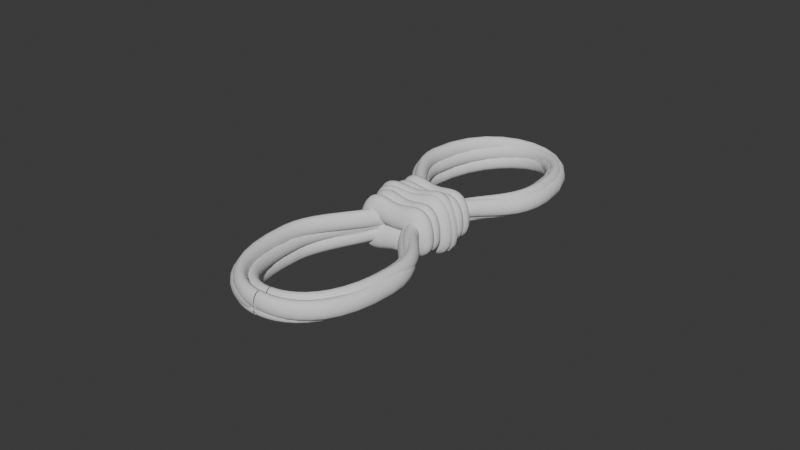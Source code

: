 # Source: cordage.blend  (saved by Blender 4.3.34; exported with 4.5.12 LTS)
import bpy
from mathutils import Matrix  # noqa: F401  (used for matrix-valued properties, if any)

bpy.ops.wm.read_factory_settings(use_empty=True)
scene = bpy.context.scene
scene.name = 'Scene'

# ---- collections
col_collection = bpy.data.collections.new('Collection'); scene.collection.children.link(col_collection)

# ---- world
world_world = bpy.data.worlds.new('World'); scene.world = world_world
world_world.use_nodes = True; world_world.node_tree.nodes.clear()
_N = world_world.node_tree.nodes; _L = world_world.node_tree.links
n0 = _N.new('ShaderNodeOutputWorld'); n0.name = 'World Output'; n0.location = (300, 300)
n1 = _N.new('ShaderNodeBackground'); n1.name = 'Background'; n1.location = (10, 300)
n1.inputs[0].default_value = (0.05088, 0.05088, 0.05088, 1.0)
_L.new(n1.outputs[0], n0.inputs[0])
n0.is_active_output = True
world_world.color = (0.05088, 0.05088, 0.05088)
world_world.sun_shadow_jitter_overblur = 0.0

# ---- curves / text
cu_b_ziercurve_001 = bpy.data.curves.new('BézierCurve.001', 'CURVE')
cu_b_ziercurve_001.dimensions = '3D'
_sp = cu_b_ziercurve_001.splines.new('BEZIER'); _sp.bezier_points.add(7)
_sp.bezier_points.foreach_set('co', [-0.03345, -3.015, 0.01064, -0.9709, -1.428, 0.01064, -0.27, 0.4148, 0.01064, -1.04, 2.304, 0.01064, 0.9599, 2.304, 0.01064, 0.1839, 0.3897, 0.01064, 0.9242, -1.548, 0.01064, -0.02406, -3.008, 0.01064])
_sp.bezier_points.foreach_set('handle_left', [0.031, -3.017, 0.01064, -0.9908, -3.041, 0.01064, -0.2898, -0.292, 0.01064, -1.047, 1.597, 0.01064, 0.9368, 4.115, 0.01064, 0.1972, 1.39, 0.01064, 0.9331, -0.5478, 0.01064, 0.07957, -3.009, 0.01064])
_sp.bezier_points.foreach_set('handle_right', [-0.09852, -3.014, 0.01064, -0.9622, -0.721, 0.01064, -0.2502, 1.122, 0.01064, -1.022, 4.164, 0.01064, 0.9727, 1.304, 0.01064, 0.1705, -0.6102, 0.01064, 0.9109, -3.044, 0.01064, -0.08062, -3.007, 0.01064])
for _p, _l, _r in zip(_sp.bezier_points, ['ALIGNED', 'ALIGNED', 'ALIGNED', 'ALIGNED', 'ALIGNED', 'ALIGNED', 'ALIGNED', 'ALIGNED'], ['ALIGNED', 'ALIGNED', 'ALIGNED', 'ALIGNED', 'ALIGNED', 'ALIGNED', 'ALIGNED', 'ALIGNED']): _p.handle_left_type = _l; _p.handle_right_type = _r
_sp.order_u = 0
_sp.order_v = 0
_sp = cu_b_ziercurve_001.splines.new('BEZIER'); _sp.bezier_points.add(7)
_sp.bezier_points.foreach_set('co', [0.01522, -3.062, -0.04145, -0.9222, -1.474, -0.06019, -0.2213, 0.3686, -0.04618, -0.9913, 2.258, -0.06157, 1.009, 2.258, -0.0216, 0.2325, 0.3435, -0.03711, 0.9728, -1.594, -0.02231, 0.0246, -3.054, -0.04126])
_sp.bezier_points.foreach_set('handle_left', [0.07966, -3.063, -0.04016, -0.942, -3.087, -0.06058, -0.2412, -0.3382, -0.04658, -0.9981, 1.551, -0.0617, 0.9854, 4.069, -0.02206, 0.2459, 1.343, -0.03684, 0.9817, -0.5939, -0.02214, 0.1282, -3.055, -0.03919])
_sp.bezier_points.foreach_set('handle_right', [-0.04985, -3.06, -0.04275, -0.9135, -0.7672, -0.06001, -0.2015, 1.075, -0.04578, -0.9737, 4.118, -0.06121, 1.021, 1.258, -0.02134, 0.2192, -0.6564, -0.03738, 0.9595, -3.09, -0.02258, -0.03195, -3.053, -0.04239])
for _p, _l, _r in zip(_sp.bezier_points, ['ALIGNED', 'ALIGNED', 'ALIGNED', 'ALIGNED', 'ALIGNED', 'ALIGNED', 'ALIGNED', 'ALIGNED'], ['ALIGNED', 'ALIGNED', 'ALIGNED', 'ALIGNED', 'ALIGNED', 'ALIGNED', 'ALIGNED', 'ALIGNED']): _p.handle_left_type = _l; _p.handle_right_type = _r
_sp.bezier_points.foreach_set('radius', [0.4972, 0.4972, 0.4972, 0.4972, 0.4972, 0.4972, 0.4972, 0.4972])
_sp.order_u = 0
_sp.order_v = 0
_sp = cu_b_ziercurve_001.splines.new('BEZIER'); _sp.bezier_points.add(7)
_sp.bezier_points.foreach_set('co', [0.05086, -3.039, 0.06335, -0.8866, -1.452, 0.08514, -0.1857, 0.3914, 0.06885, -0.9557, 2.28, 0.08675, 1.044, 2.28, 0.04027, 0.2682, 0.3662, 0.0583, 1.008, -1.571, 0.0411, 0.06025, -3.031, 0.06314])
_sp.bezier_points.foreach_set('handle_left', [0.1153, -3.04, 0.06186, -0.9064, -3.064, 0.0856, -0.2055, -0.3155, 0.06931, -0.9624, 1.573, 0.08691, 1.021, 4.091, 0.0408, 0.2815, 1.366, 0.05799, 1.017, -0.5712, 0.04089, 0.1639, -3.033, 0.06073])
_sp.bezier_points.foreach_set('handle_right', [-0.01421, -3.037, 0.06487, -0.8779, -0.7445, 0.08494, -0.1658, 1.098, 0.06839, -0.938, 4.14, 0.08634, 1.057, 1.28, 0.03997, 0.2548, -0.6337, 0.05861, 0.9951, -3.067, 0.04141, 0.003692, -3.03, 0.06445])
for _p, _l, _r in zip(_sp.bezier_points, ['ALIGNED', 'ALIGNED', 'ALIGNED', 'ALIGNED', 'ALIGNED', 'ALIGNED', 'ALIGNED', 'ALIGNED'], ['ALIGNED', 'ALIGNED', 'ALIGNED', 'ALIGNED', 'ALIGNED', 'ALIGNED', 'ALIGNED', 'ALIGNED']): _p.handle_left_type = _l; _p.handle_right_type = _r
_sp.bezier_points.foreach_set('radius', [1.007, 1.007, 1.007, 1.007, 1.007, 1.007, 1.007, 1.007])
_sp.order_u = 0
_sp.order_v = 0
_sp = cu_b_ziercurve_001.splines.new('BEZIER'); _sp.bezier_points.add(7)
_sp.bezier_points.foreach_set('co', [0.02096, -2.833, -0.07072, -0.8749, -1.314, -0.1712, -0.2051, 0.4503, -0.09609, -0.9409, 2.259, -0.1787, 0.9702, 2.259, 0.03581, 0.2286, 0.4262, -0.04742, 0.9361, -1.428, 0.03197, 0.02993, -2.826, -0.06971])
_sp.bezier_points.foreach_set('handle_left', [0.08254, -2.835, -0.06381, -0.8938, -2.857, -0.1734, -0.224, -0.2263, -0.09821, -0.9474, 1.582, -0.1794, 0.9481, 3.992, 0.03332, 0.2414, 1.383, -0.04599, 0.9446, -0.4711, 0.03292, 0.129, -2.827, -0.0586])
_sp.bezier_points.foreach_set('handle_right', [-0.04123, -2.832, -0.0777, -0.8666, -0.637, -0.1703, -0.1861, 1.127, -0.09396, -0.9241, 4.039, -0.1768, 0.9825, 1.301, 0.03718, 0.2159, -0.5309, -0.04885, 0.9233, -2.861, 0.03054, -0.02412, -2.825, -0.07578])
for _p, _l, _r in zip(_sp.bezier_points, ['ALIGNED', 'ALIGNED', 'ALIGNED', 'ALIGNED', 'ALIGNED', 'ALIGNED', 'ALIGNED', 'ALIGNED'], ['ALIGNED', 'ALIGNED', 'ALIGNED', 'ALIGNED', 'ALIGNED', 'ALIGNED', 'ALIGNED', 'ALIGNED']): _p.handle_left_type = _l; _p.handle_right_type = _r
_sp.bezier_points.foreach_set('radius', [0.9293, 0.9293, 0.9293, 0.9293, 0.9293, 0.9293, 0.9293, 0.9293])
_sp.order_u = 0
_sp.order_v = 0
_sp = cu_b_ziercurve_001.splines.new('BEZIER'); _sp.bezier_points.add(7)
_sp.bezier_points.foreach_set('co', [-0.03149, -2.789, -0.02705, -0.9279, -1.27, -0.1094, -0.2577, 0.4945, -0.04782, -0.994, 2.303, -0.1155, 0.9184, 2.303, 0.0602, 0.1763, 0.4705, -0.007961, 0.8842, -1.384, 0.05705, -0.02251, -2.782, -0.02622])
_sp.bezier_points.foreach_set('handle_left', [0.03014, -2.79, -0.02139, -0.9469, -2.813, -0.1111, -0.2766, -0.1821, -0.04956, -1.0, 1.626, -0.116, 0.8963, 4.037, 0.05816, 0.1891, 1.428, -0.00679, 0.8927, -0.4269, 0.05784, 0.07658, -2.783, -0.01712])
_sp.bezier_points.foreach_set('handle_right', [-0.09371, -2.788, -0.03276, -0.9196, -0.5928, -0.1086, -0.2387, 1.171, -0.04608, -0.9771, 4.083, -0.1139, 0.9306, 1.346, 0.06132, 0.1636, -0.4867, -0.009132, 0.8714, -2.816, 0.05588, -0.07659, -2.781, -0.03119])
for _p, _l, _r in zip(_sp.bezier_points, ['ALIGNED', 'ALIGNED', 'ALIGNED', 'ALIGNED', 'ALIGNED', 'ALIGNED', 'ALIGNED', 'ALIGNED'], ['ALIGNED', 'ALIGNED', 'ALIGNED', 'ALIGNED', 'ALIGNED', 'ALIGNED', 'ALIGNED', 'ALIGNED']): _p.handle_left_type = _l; _p.handle_right_type = _r
_sp.bezier_points.foreach_set('radius', [0.9339, 0.9339, 0.9339, 0.9339, 0.9339, 0.9339, 0.9339, 0.9339])
_sp.order_u = 0
_sp.order_v = 0
_sp = cu_b_ziercurve_001.splines.new('BEZIER'); _sp.bezier_points.add(7)
_sp.bezier_points.foreach_set('co', [0.04229, -2.812, 0.03307, -0.8546, -1.292, -0.02822, -0.184, 0.4721, 0.01761, -0.9207, 2.28, -0.03273, 0.9927, 2.28, 0.09801, 0.2502, 0.448, 0.04728, 0.9585, -1.407, 0.09567, 0.05127, -2.804, 0.03368])
_sp.bezier_points.foreach_set('handle_left', [0.104, -2.813, 0.03728, -0.8736, -2.836, -0.02951, -0.203, -0.2046, 0.01631, -0.9271, 1.604, -0.03317, 0.9705, 4.014, 0.0965, 0.263, 1.405, 0.04815, 0.967, -0.4494, 0.09625, 0.1504, -2.806, 0.04046])
_sp.bezier_points.foreach_set('handle_right', [-0.01996, -2.81, 0.02882, -0.8463, -0.6152, -0.02765, -0.165, 1.149, 0.0189, -0.9038, 4.061, -0.03158, 1.005, 1.323, 0.09885, 0.2375, -0.5092, 0.04641, 0.9457, -2.839, 0.0948, -0.002836, -2.804, 0.02999])
for _p, _l, _r in zip(_sp.bezier_points, ['ALIGNED', 'ALIGNED', 'ALIGNED', 'ALIGNED', 'ALIGNED', 'ALIGNED', 'ALIGNED', 'ALIGNED'], ['ALIGNED', 'ALIGNED', 'ALIGNED', 'ALIGNED', 'ALIGNED', 'ALIGNED', 'ALIGNED', 'ALIGNED']): _p.handle_left_type = _l; _p.handle_right_type = _r
_sp.bezier_points.foreach_set('radius', [0.9394, 0.9394, 0.9394, 0.9394, 0.9394, 0.9394, 0.9394, 0.9394])
_sp.order_u = 0
_sp.order_v = 0
_sp = cu_b_ziercurve_001.splines.new('BEZIER'); _sp.bezier_points.add(3)
_sp.bezier_points.foreach_set('co', [-0.4697, 0.08612, -0.04158, 0.0102, 0.08612, 0.1209, 0.4442, 0.08612, -0.04158, 0.0102, 0.08612, -0.12])
_sp.bezier_points.foreach_set('handle_left', [-0.511, 0.08612, -0.2762, -0.2298, 0.08612, 0.1209, 0.4442, 0.08612, 0.2339, 0.2508, 0.08612, -0.12])
_sp.bezier_points.foreach_set('handle_right', [-0.4144, 0.08612, 0.2719, 0.2502, 0.08612, 0.1209, 0.4442, 0.08612, -0.1101, -0.2304, 0.08612, -0.12])
for _p, _l, _r in zip(_sp.bezier_points, ['ALIGNED', 'ALIGNED', 'ALIGNED', 'ALIGNED'], ['ALIGNED', 'ALIGNED', 'ALIGNED', 'ALIGNED']): _p.handle_left_type = _l; _p.handle_right_type = _r
_sp.bezier_points.foreach_set('radius', [0.4616, 0.4616, 0.4616, 0.4616])
_sp.order_u = 0
_sp.order_v = 0
_sp.use_cyclic_u = True
_sp = cu_b_ziercurve_001.splines.new('BEZIER'); _sp.bezier_points.add(3)
_sp.bezier_points.foreach_set('co', [-0.4884, -0.05062, -0.04158, 0.0102, -0.01752, 0.1275, 0.4611, 0.01242, -0.04158, 0.0102, -0.01752, -0.1232])
_sp.bezier_points.foreach_set('handle_left', [-0.5313, -0.05347, -0.2858, -0.2391, -0.03407, 0.1275, 0.4611, 0.01242, 0.2451, 0.2602, -0.0009191, -0.1232])
_sp.bezier_points.foreach_set('handle_right', [-0.431, -0.04681, 0.2847, 0.2596, -0.0009589, 0.1275, 0.4611, 0.01242, -0.1129, -0.2397, -0.03411, -0.1232])
for _p, _l, _r in zip(_sp.bezier_points, ['ALIGNED', 'ALIGNED', 'ALIGNED', 'ALIGNED'], ['ALIGNED', 'ALIGNED', 'ALIGNED', 'ALIGNED']): _p.handle_left_type = _l; _p.handle_right_type = _r
_sp.bezier_points.foreach_set('radius', [1.365, 1.365, 1.365, 1.365])
_sp.order_u = 0
_sp.order_v = 0
_sp.use_cyclic_u = True
_sp = cu_b_ziercurve_001.splines.new('BEZIER'); _sp.bezier_points.add(3)
_sp.bezier_points.foreach_set('co', [-0.464, 0.3404, -0.04158, 0.01415, 0.2944, 0.1209, 0.4465, 0.2528, -0.04158, 0.01415, 0.2944, -0.12])
_sp.bezier_points.foreach_set('handle_left', [-0.5052, 0.3444, -0.2762, -0.225, 0.3174, 0.1209, 0.4465, 0.2528, 0.2339, 0.2538, 0.2714, -0.12])
_sp.bezier_points.foreach_set('handle_right', [-0.4089, 0.3351, 0.2719, 0.2533, 0.2714, 0.1209, 0.4465, 0.2528, -0.1101, -0.2256, 0.3175, -0.12])
for _p, _l, _r in zip(_sp.bezier_points, ['ALIGNED', 'ALIGNED', 'ALIGNED', 'ALIGNED'], ['ALIGNED', 'ALIGNED', 'ALIGNED', 'ALIGNED']): _p.handle_left_type = _l; _p.handle_right_type = _r
_sp.bezier_points.foreach_set('radius', [0.4653, 0.4653, 0.4653, 0.4653])
_sp.order_u = 0
_sp.order_v = 0
_sp.use_cyclic_u = True
_sp = cu_b_ziercurve_001.splines.new('BEZIER'); _sp.bezier_points.add(3)
_sp.bezier_points.foreach_set('co', [-0.493, 0.206, -0.04158, 0.006261, 0.1912, 0.1275, 0.4578, 0.1778, -0.04158, 0.006261, 0.1912, -0.1232])
_sp.bezier_points.foreach_set('handle_left', [-0.536, 0.2073, -0.2858, -0.2434, 0.1986, 0.1275, 0.4578, 0.1778, 0.2451, 0.2566, 0.1837, -0.1232])
_sp.bezier_points.foreach_set('handle_right', [-0.4355, 0.2043, 0.2847, 0.256, 0.1838, 0.1275, 0.4578, 0.1778, -0.1129, -0.244, 0.1986, -0.1232])
for _p, _l, _r in zip(_sp.bezier_points, ['ALIGNED', 'ALIGNED', 'ALIGNED', 'ALIGNED'], ['ALIGNED', 'ALIGNED', 'ALIGNED', 'ALIGNED']): _p.handle_left_type = _l; _p.handle_right_type = _r
_sp.bezier_points.foreach_set('radius', [1.376, 1.376, 1.376, 1.376])
_sp.order_u = 0
_sp.order_v = 0
_sp.use_cyclic_u = True
_sp = cu_b_ziercurve_001.splines.new('BEZIER'); _sp.bezier_points.add(3)
_sp.bezier_points.foreach_set('co', [0.4668, 0.4728, -0.04158, -0.05356, 0.3954, 0.1362, -0.5241, 0.3254, -0.04158, -0.05356, 0.3954, -0.1274])
_sp.bezier_points.foreach_set('handle_left', [0.5117, 0.4794, -0.2983, 0.2067, 0.4341, 0.1362, -0.5241, 0.3254, 0.2597, -0.3144, 0.3566, -0.1274])
_sp.bezier_points.foreach_set('handle_right', [0.4069, 0.4639, 0.3014, -0.3138, 0.3567, 0.1362, -0.5241, 0.3254, -0.1165, 0.2073, 0.4342, -0.1274])
for _p, _l, _r in zip(_sp.bezier_points, ['ALIGNED', 'ALIGNED', 'ALIGNED', 'ALIGNED'], ['ALIGNED', 'ALIGNED', 'ALIGNED', 'ALIGNED']): _p.handle_left_type = _l; _p.handle_right_type = _r
_sp.bezier_points.foreach_set('radius', [1.46, 1.46, 1.46, 1.46])
_sp.order_u = 0
_sp.order_v = 0
_sp.use_cyclic_u = True
_sp = cu_b_ziercurve_001.splines.new('BEZIER'); _sp.bezier_points.add(3)
_sp.bezier_points.foreach_set('co', [0.4961, 0.3993, -0.04158, -0.0403, 0.283, 0.1434, -0.5254, 0.1779, -0.04158, -0.0403, 0.283, -0.1309])
_sp.bezier_points.foreach_set('handle_left', [0.5423, 0.4093, -0.3087, 0.228, 0.3412, 0.1434, -0.5254, 0.1779, 0.272, -0.3092, 0.2247, -0.1309])
_sp.bezier_points.foreach_set('handle_right', [0.4344, 0.3859, 0.3153, -0.3086, 0.2249, 0.1434, -0.5254, 0.1779, -0.1196, 0.2286, 0.3413, -0.1309])
for _p, _l, _r in zip(_sp.bezier_points, ['ALIGNED', 'ALIGNED', 'ALIGNED', 'ALIGNED'], ['ALIGNED', 'ALIGNED', 'ALIGNED', 'ALIGNED']): _p.handle_left_type = _l; _p.handle_right_type = _r
_sp.bezier_points.foreach_set('radius', [0.5346, 0.5346, 0.5346, 0.5346])
_sp.order_u = 0
_sp.order_v = 0
_sp.use_cyclic_u = True
_sp = cu_b_ziercurve_001.splines.new('BEZIER'); _sp.bezier_points.add(3)
_sp.bezier_points.foreach_set('co', [0.4399, 0.6478, -0.04158, -0.08449, 0.6206, 0.1362, -0.5587, 0.596, -0.04158, -0.08449, 0.6206, -0.1274])
_sp.bezier_points.foreach_set('handle_left', [0.4851, 0.6502, -0.2983, 0.1778, 0.6342, 0.1362, -0.5587, 0.596, 0.2597, -0.3474, 0.607, -0.1274])
_sp.bezier_points.foreach_set('handle_right', [0.3795, 0.6447, 0.3014, -0.3467, 0.607, 0.1362, -0.5587, 0.596, -0.1165, 0.1784, 0.6343, -0.1274])
for _p, _l, _r in zip(_sp.bezier_points, ['ALIGNED', 'ALIGNED', 'ALIGNED', 'ALIGNED'], ['ALIGNED', 'ALIGNED', 'ALIGNED', 'ALIGNED']): _p.handle_left_type = _l; _p.handle_right_type = _r
_sp.bezier_points.foreach_set('radius', [0.5071, 0.5071, 0.5071, 0.5071])
_sp.order_u = 0
_sp.order_v = 0
_sp.use_cyclic_u = True
_sp = cu_b_ziercurve_001.splines.new('BEZIER'); _sp.bezier_points.add(3)
_sp.bezier_points.foreach_set('co', [0.4806, 0.5744, -0.04158, -0.06273, 0.5099, 0.1434, -0.554, 0.4517, -0.04158, -0.06273, 0.5099, -0.1309])
_sp.bezier_points.foreach_set('handle_left', [0.5274, 0.5799, -0.3087, 0.209, 0.5422, 0.1434, -0.554, 0.4517, 0.272, -0.3351, 0.4776, -0.1309])
_sp.bezier_points.foreach_set('handle_right', [0.418, 0.567, 0.3153, -0.3344, 0.4777, 0.1434, -0.554, 0.4517, -0.1196, 0.2096, 0.5422, -0.1309])
for _p, _l, _r in zip(_sp.bezier_points, ['ALIGNED', 'ALIGNED', 'ALIGNED', 'ALIGNED'], ['ALIGNED', 'ALIGNED', 'ALIGNED', 'ALIGNED']): _p.handle_left_type = _l; _p.handle_right_type = _r
_sp.bezier_points.foreach_set('radius', [1.516, 1.516, 1.516, 1.516])
_sp.order_u = 0
_sp.order_v = 0
_sp.use_cyclic_u = True
_sp = cu_b_ziercurve_001.splines.new('BEZIER'); _sp.bezier_points.add(3)
_sp.bezier_points.foreach_set('co', [-0.4708, 0.7691, -0.04158, 0.03136, 0.7691, 0.1209, 0.4855, 0.7691, -0.04158, 0.03136, 0.7691, -0.12])
_sp.bezier_points.foreach_set('handle_left', [-0.5141, 0.7691, -0.2762, -0.2198, 0.7691, 0.1209, 0.4855, 0.7691, 0.2339, 0.2831, 0.7691, -0.12])
_sp.bezier_points.foreach_set('handle_right', [-0.413, 0.7691, 0.2719, 0.2825, 0.7691, 0.1209, 0.4855, 0.7691, -0.1101, -0.2204, 0.7691, -0.12])
for _p, _l, _r in zip(_sp.bezier_points, ['ALIGNED', 'ALIGNED', 'ALIGNED', 'ALIGNED'], ['ALIGNED', 'ALIGNED', 'ALIGNED', 'ALIGNED']): _p.handle_left_type = _l; _p.handle_right_type = _r
_sp.bezier_points.foreach_set('radius', [0.4694, 0.4694, 0.4694, 0.4694])
_sp.order_u = 0
_sp.order_v = 0
_sp.use_cyclic_u = True
_sp = cu_b_ziercurve_001.splines.new('BEZIER'); _sp.bezier_points.add(3)
_sp.bezier_points.foreach_set('co', [-0.4903, 0.6308, -0.04158, 0.03136, 0.6654, 0.1275, 0.5031, 0.6968, -0.04158, 0.03136, 0.6655, -0.1232])
_sp.bezier_points.foreach_set('handle_left', [-0.5353, 0.6278, -0.2858, -0.2295, 0.6481, 0.1275, 0.5031, 0.6968, 0.2451, 0.2929, 0.6828, -0.1232])
_sp.bezier_points.foreach_set('handle_right', [-0.4303, 0.6348, 0.2847, 0.2923, 0.6828, 0.1275, 0.5031, 0.6968, -0.1129, -0.2302, 0.6481, -0.1232])
for _p, _l, _r in zip(_sp.bezier_points, ['ALIGNED', 'ALIGNED', 'ALIGNED', 'ALIGNED'], ['ALIGNED', 'ALIGNED', 'ALIGNED', 'ALIGNED']): _p.handle_left_type = _l; _p.handle_right_type = _r
_sp.bezier_points.foreach_set('radius', [1.388, 1.388, 1.388, 1.388])
_sp.order_u = 0
_sp.order_v = 0
_sp.use_cyclic_u = True
_sp = cu_b_ziercurve_001.splines.new('BEZIER'); _sp.bezier_points.add(3)
_sp.bezier_points.foreach_set('co', [-0.4952, 0.8896, -0.04158, 0.02724, 0.8741, 0.1275, 0.4997, 0.8601, -0.04158, 0.02724, 0.8741, -0.1232])
_sp.bezier_points.foreach_set('handle_left', [-0.5403, 0.891, -0.2858, -0.2341, 0.8819, 0.1275, 0.4997, 0.8601, 0.2451, 0.2892, 0.8664, -0.1232])
_sp.bezier_points.foreach_set('handle_right', [-0.4351, 0.8879, 0.2847, 0.2885, 0.8664, 0.1275, 0.4997, 0.8601, -0.1129, -0.2347, 0.8819, -0.1232])
for _p, _l, _r in zip(_sp.bezier_points, ['ALIGNED', 'ALIGNED', 'ALIGNED', 'ALIGNED'], ['ALIGNED', 'ALIGNED', 'ALIGNED', 'ALIGNED']): _p.handle_left_type = _l; _p.handle_right_type = _r
_sp.bezier_points.foreach_set('radius', [1.399, 1.399, 1.399, 1.399])
_sp.order_u = 0
_sp.order_v = 0
_sp.use_cyclic_u = True
cu_b_ziercurve_001.use_path = True
cu_b_ziercurve_001.bevel_depth = 0.1
cu_b_ziercurve_001.fill_mode = 'FULL'

# ---- objects
ob_b_ziercurve_001 = bpy.data.objects.new('BézierCurve.001', cu_b_ziercurve_001)

# ---- transforms, parenting, visibility, modifiers, constraints
ob_b_ziercurve_001.location = (-0.007468, -0.207, 0.04158)
ob_b_ziercurve_001.scale = (0.7319, 0.652, 1.0)

# ---- collection membership
col_collection.objects.link(ob_b_ziercurve_001)

# ---- scene / render settings (as saved in the file)
scene.frame_start = 1; scene.frame_end = 250; scene.frame_set(1)
scene.render.engine = 'BLENDER_EEVEE_NEXT'
bpy.context.view_layer.update()

# ---- added for rendering (the .blend has no active camera and no usable light): camera, sun
cam_auto = bpy.data.cameras.new('AutoCamera')
cam_auto.lens = 50.0
cam_auto.sensor_width = 36.0
cam_auto.clip_end = 1000.0
ob_auto_camera = bpy.data.objects.new('AutoCamera', cam_auto)
scene.collection.objects.link(ob_auto_camera)
ob_auto_camera.location = (6.44109, -7.91509, 5.21228)
ob_auto_camera.rotation_euler = (1.09748, -7.21219e-08, 0.694738)
scene.camera = ob_auto_camera
light_auto_sun = bpy.data.lights.new('AutoSun', 'SUN')
light_auto_sun.energy = 3.0
light_auto_sun.angle = 0.0523599
ob_auto_sun = bpy.data.objects.new('AutoSun', light_auto_sun)
scene.collection.objects.link(ob_auto_sun)
ob_auto_sun.rotation_euler = (0.872665, 0.174533, 0.523599)
bpy.context.view_layer.update()
